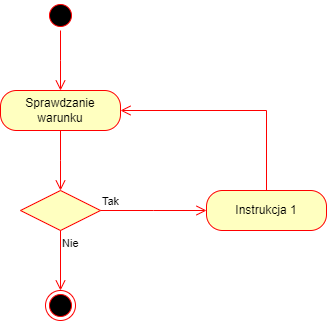

The diagram above was exported from draw.io. Its source (the exported page's mxGraphModel, read from the mxfile embedded in the PNG):
<mxGraphModel dx="1041" dy="452" grid="1" gridSize="10" guides="1" tooltips="1" connect="1" arrows="1" fold="1" page="1" pageScale="1" pageWidth="827" pageHeight="1169" math="0" shadow="0">
  <root>
    <mxCell id="0" />
    <mxCell id="1" parent="0" />
    <mxCell id="3qTmVuDMhWxY5dwxCAWF-1" value="" style="ellipse;html=1;shape=startState;fillColor=#000000;strokeColor=#ff0000;" vertex="1" parent="1">
      <mxGeometry x="399" width="30" height="30" as="geometry" />
    </mxCell>
    <mxCell id="3qTmVuDMhWxY5dwxCAWF-2" value="" style="edgeStyle=orthogonalEdgeStyle;html=1;verticalAlign=bottom;endArrow=open;endSize=8;strokeColor=#ff0000;rounded=0;" edge="1" source="3qTmVuDMhWxY5dwxCAWF-1" parent="1">
      <mxGeometry relative="1" as="geometry">
        <mxPoint x="414" y="90" as="targetPoint" />
      </mxGeometry>
    </mxCell>
    <mxCell id="3qTmVuDMhWxY5dwxCAWF-3" value="Sprawdzanie warunku" style="rounded=1;whiteSpace=wrap;html=1;arcSize=40;fontColor=#000000;fillColor=#ffffc0;strokeColor=#ff0000;" vertex="1" parent="1">
      <mxGeometry x="354" y="90" width="120" height="40" as="geometry" />
    </mxCell>
    <mxCell id="3qTmVuDMhWxY5dwxCAWF-4" value="" style="edgeStyle=orthogonalEdgeStyle;html=1;verticalAlign=bottom;endArrow=open;endSize=8;strokeColor=#ff0000;rounded=0;" edge="1" source="3qTmVuDMhWxY5dwxCAWF-3" parent="1">
      <mxGeometry relative="1" as="geometry">
        <mxPoint x="414" y="190" as="targetPoint" />
      </mxGeometry>
    </mxCell>
    <mxCell id="3qTmVuDMhWxY5dwxCAWF-5" value="" style="rhombus;whiteSpace=wrap;html=1;fontColor=#000000;fillColor=#ffffc0;strokeColor=#ff0000;" vertex="1" parent="1">
      <mxGeometry x="374" y="190" width="80" height="40" as="geometry" />
    </mxCell>
    <mxCell id="3qTmVuDMhWxY5dwxCAWF-6" value="Tak" style="edgeStyle=orthogonalEdgeStyle;html=1;align=left;verticalAlign=bottom;endArrow=open;endSize=8;strokeColor=#ff0000;rounded=0;" edge="1" source="3qTmVuDMhWxY5dwxCAWF-5" parent="1">
      <mxGeometry x="-1" relative="1" as="geometry">
        <mxPoint x="560" y="210" as="targetPoint" />
      </mxGeometry>
    </mxCell>
    <mxCell id="3qTmVuDMhWxY5dwxCAWF-7" value="Nie" style="edgeStyle=orthogonalEdgeStyle;html=1;align=left;verticalAlign=top;endArrow=open;endSize=8;strokeColor=#ff0000;rounded=0;" edge="1" source="3qTmVuDMhWxY5dwxCAWF-5" parent="1">
      <mxGeometry x="-1" relative="1" as="geometry">
        <mxPoint x="414" y="290" as="targetPoint" />
        <Array as="points">
          <mxPoint x="414" y="290" />
        </Array>
      </mxGeometry>
    </mxCell>
    <mxCell id="3qTmVuDMhWxY5dwxCAWF-9" value="" style="ellipse;html=1;shape=endState;fillColor=#000000;strokeColor=#ff0000;" vertex="1" parent="1">
      <mxGeometry x="399" y="290" width="30" height="30" as="geometry" />
    </mxCell>
    <mxCell id="3qTmVuDMhWxY5dwxCAWF-10" value="Instrukcja 1" style="rounded=1;whiteSpace=wrap;html=1;arcSize=40;fontColor=#000000;fillColor=#ffffc0;strokeColor=#ff0000;" vertex="1" parent="1">
      <mxGeometry x="560" y="190" width="120" height="40" as="geometry" />
    </mxCell>
    <mxCell id="3qTmVuDMhWxY5dwxCAWF-11" value="" style="edgeStyle=orthogonalEdgeStyle;html=1;verticalAlign=bottom;endArrow=open;endSize=8;strokeColor=#ff0000;rounded=0;entryX=1;entryY=0.5;entryDx=0;entryDy=0;" edge="1" source="3qTmVuDMhWxY5dwxCAWF-10" parent="1" target="3qTmVuDMhWxY5dwxCAWF-3">
      <mxGeometry relative="1" as="geometry">
        <mxPoint x="620" y="110" as="targetPoint" />
        <Array as="points">
          <mxPoint x="620" y="110" />
        </Array>
      </mxGeometry>
    </mxCell>
  </root>
</mxGraphModel>